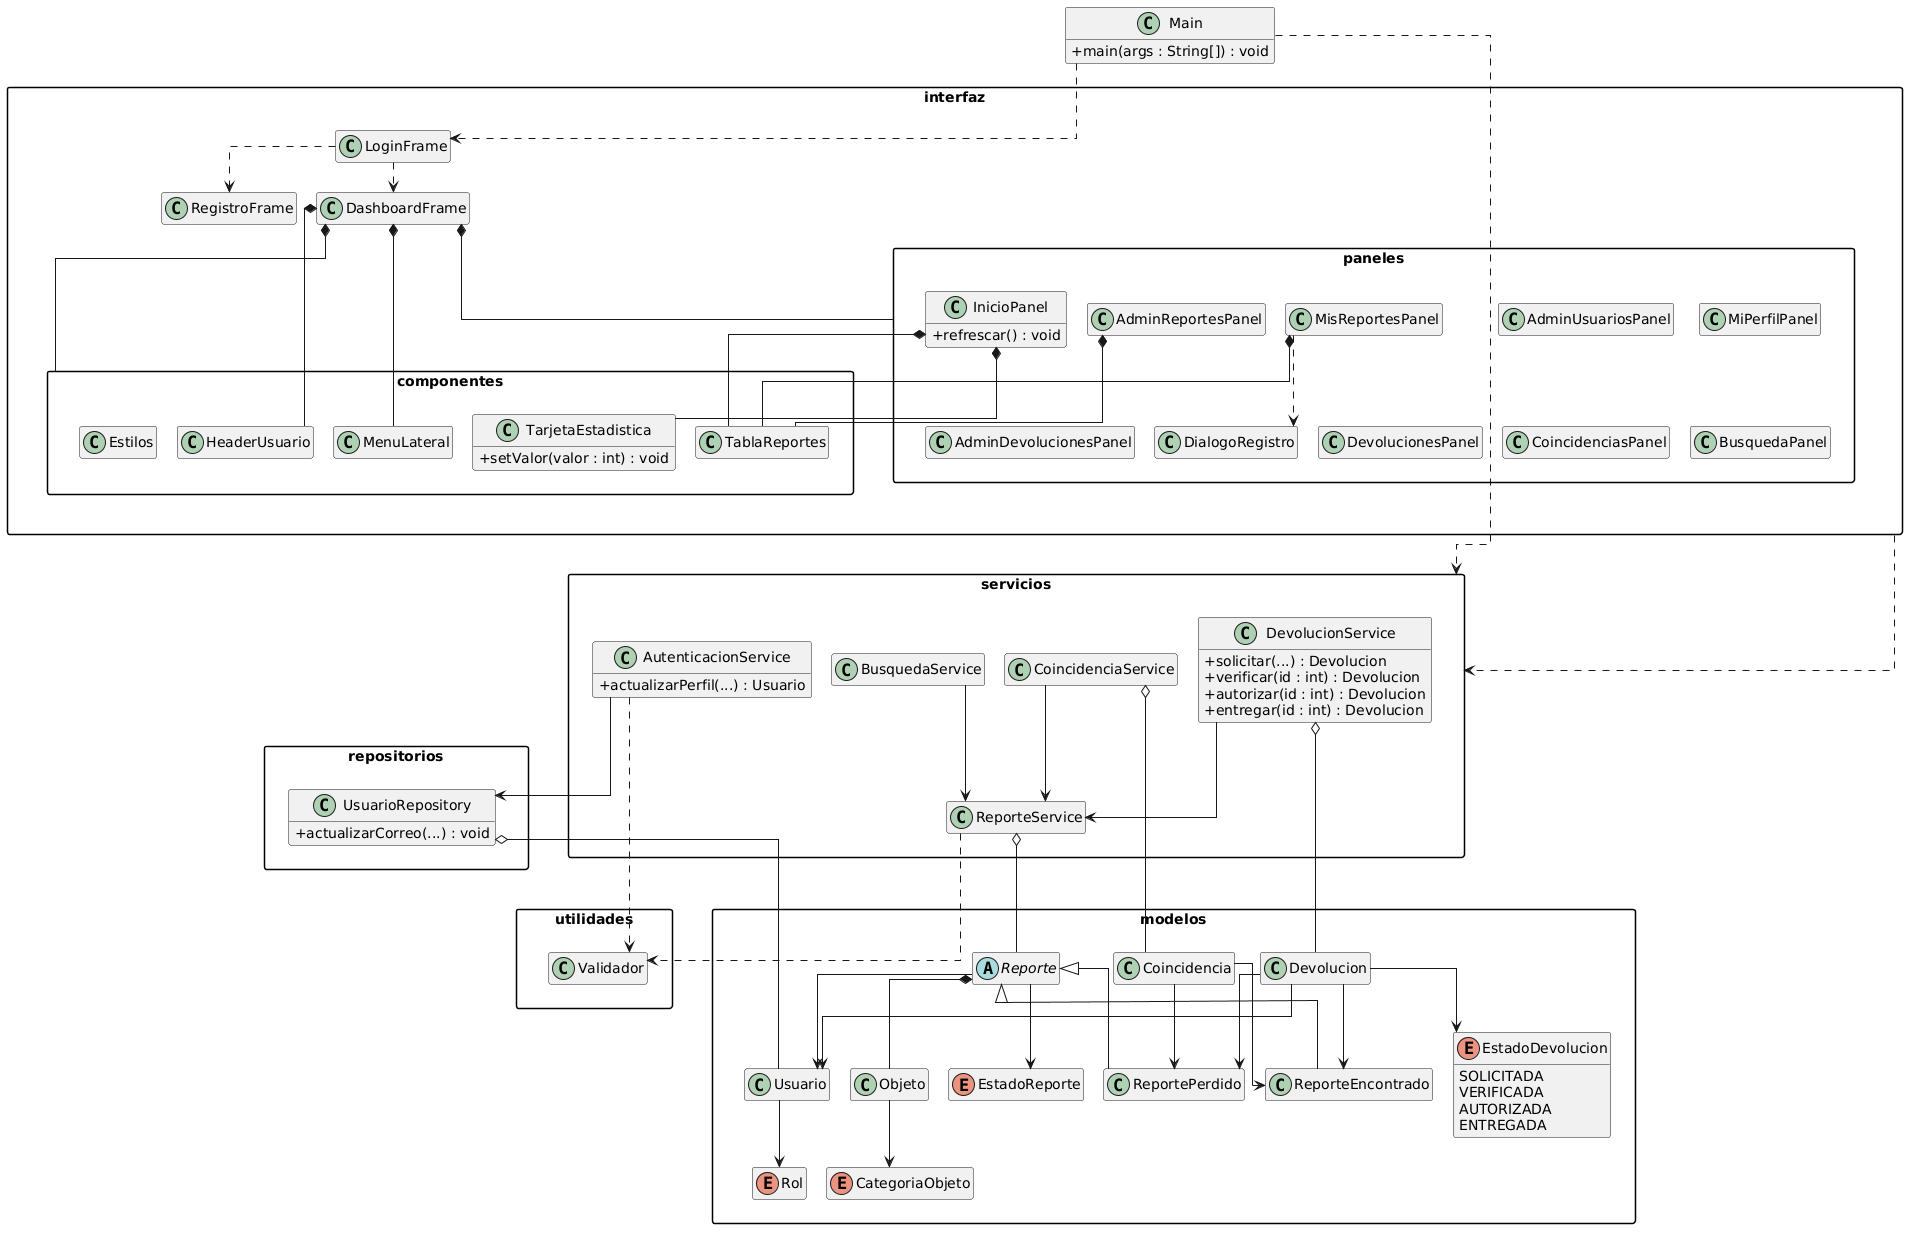

The diagram above was rendered by PlantUML. Its source (embedded in the PNG):
@startuml
top to bottom direction
skinparam linetype ortho
skinparam classAttributeIconSize 0
skinparam packageStyle rectangle
skinparam backgroundColor white
skinparam defaultFontName Arial
skinparam nodesep 20
skinparam ranksep 30
hide empty members

class Main {
  + main(args : String[]) : void
}

package "interfaz" {
  class LoginFrame
  class RegistroFrame
  class DashboardFrame

  package "componentes" {
    class HeaderUsuario
    class MenuLateral
    class TarjetaEstadistica {
      + setValor(valor : int) : void
    }
    class TablaReportes
    class Estilos
  }

  package "paneles" {
    class InicioPanel {
      + refrescar() : void
    }
    class MiPerfilPanel
    class AdminUsuariosPanel
    class MisReportesPanel
    class AdminReportesPanel

    class DialogoRegistro
    class BusquedaPanel
    class CoincidenciasPanel
    class DevolucionesPanel
    class AdminDevolucionesPanel

    ' 2 filas de 5 paneles (ancho exacto de hoja A4)
    InicioPanel -[hidden]down-> DialogoRegistro
    MiPerfilPanel -[hidden]down-> BusquedaPanel
    AdminUsuariosPanel -[hidden]down-> CoincidenciasPanel
    MisReportesPanel -[hidden]down-> DevolucionesPanel
    AdminReportesPanel -[hidden]down-> AdminDevolucionesPanel
  }

  LoginFrame ..> RegistroFrame
  LoginFrame ..> DashboardFrame
  DashboardFrame *-- HeaderUsuario
  DashboardFrame *-- MenuLateral
  DashboardFrame *-- componentes
  DashboardFrame *-- paneles
  InicioPanel *-- TarjetaEstadistica
  InicioPanel *-- TablaReportes
  MisReportesPanel ..> DialogoRegistro
  MisReportesPanel *-- TablaReportes
  AdminReportesPanel *-- TablaReportes
}

package "servicios" {
  class AutenticacionService {
    + actualizarPerfil(...) : Usuario
  }
  class ReporteService
  class BusquedaService
  class CoincidenciaService
  class DevolucionService {
    + solicitar(...) : Devolucion
    + verificar(id : int) : Devolucion
    + autorizar(id : int) : Devolucion
    + entregar(id : int) : Devolucion
  }

  BusquedaService --> ReporteService
  CoincidenciaService --> ReporteService
  DevolucionService --> ReporteService
}

package "repositorios" {
  class UsuarioRepository {
    + actualizarCorreo(...) : void
  }
}

package "utilidades" {
  class Validador
}

package "modelos" {
  abstract class Reporte
  class ReportePerdido
  class ReporteEncontrado
  class Objeto
  class Usuario
  class Coincidencia
  class Devolucion
  enum CategoriaObjeto
  enum EstadoReporte
  enum Rol
  enum EstadoDevolucion {
    SOLICITADA
    VERIFICADA
    AUTORIZADA
    ENTREGADA
  }

  Reporte <|-- ReportePerdido
  Reporte <|-- ReporteEncontrado
  Reporte --> Usuario
  Reporte *-- Objeto
  Reporte --> EstadoReporte
  Objeto --> CategoriaObjeto
  Usuario --> Rol
  Coincidencia --> ReportePerdido
  Coincidencia --> ReporteEncontrado
  Devolucion --> ReportePerdido
  Devolucion --> ReporteEncontrado
  Devolucion --> Usuario
  Devolucion --> EstadoDevolucion
}

Main ..> LoginFrame
Main ..> servicios
interfaz ..> servicios
AutenticacionService --> UsuarioRepository
UsuarioRepository o-- Usuario
ReporteService o-- Reporte
CoincidenciaService o-- Coincidencia
DevolucionService o-- Devolucion
AutenticacionService ..> Validador
ReporteService ..> Validador

' Anclas limpias para apilar las 3 capas verticalmente
Estilos -[hidden]down-> AutenticacionService
AdminDevolucionesPanel -[hidden]down-> DevolucionService
servicios -[hidden]down-> modelos
servicios -[hidden]down-> repositorios
repositorios -[hidden]down-> utilidades
@enduml